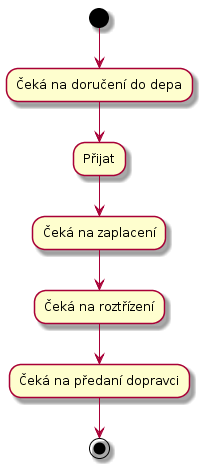

The diagram above was rendered by PlantUML. Its source (embedded in the PNG):
@startuml
(*) --> "Čeká na doručení do depa" as cekaNaDoruceniDoDepa

cekaNaDoruceniDoDepa --> "Přijat" as prijat

prijat --> "Čeká na zaplacení" as cekaNaZaplceni

cekaNaZaplceni --> "Čeká na roztřízení" as cekaNaRoztrizeni

cekaNaRoztrizeni --> "Čeká na předaní dopravci" as cekaNaPredani

cekaNaPredani --> (*)
@enduml